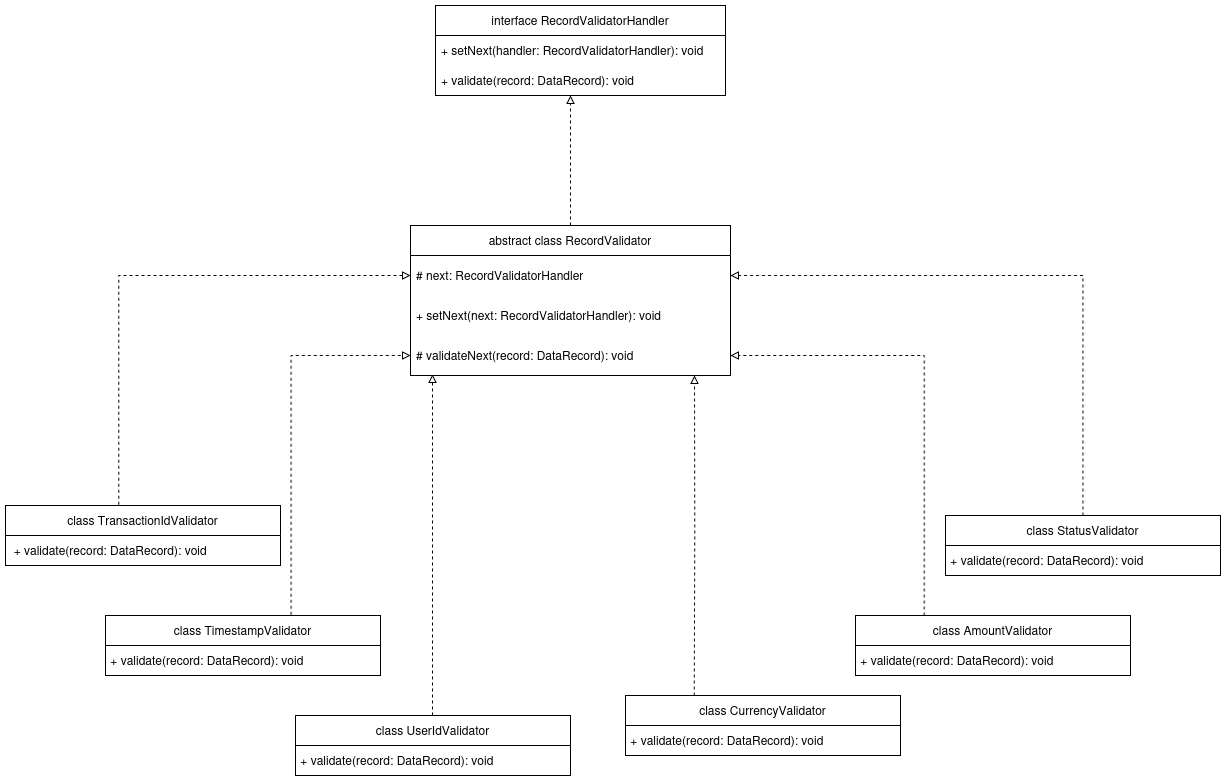

The diagram above was exported from draw.io. Its source (the exported page's mxGraphModel, read from the mxfile embedded in the PNG):
<mxGraphModel dx="2210" dy="915" grid="1" gridSize="10" guides="1" tooltips="1" connect="1" arrows="1" fold="1" page="1" pageScale="1" pageWidth="850" pageHeight="1100" math="0" shadow="0">
  <root>
    <mxCell id="0" />
    <mxCell id="1" parent="0" />
    <mxCell id="Df8PG2IeJKDCHZKTpoiZ-1" style="edgeStyle=orthogonalEdgeStyle;rounded=0;orthogonalLoop=1;jettySize=auto;html=1;endArrow=block;endFill=0;dashed=1;" edge="1" source="Df8PG2IeJKDCHZKTpoiZ-2" parent="1">
      <mxGeometry relative="1" as="geometry">
        <mxPoint x="384.9999999999998" y="180" as="targetPoint" />
      </mxGeometry>
    </mxCell>
    <mxCell id="Df8PG2IeJKDCHZKTpoiZ-2" value="abstract class RecordValidator" style="swimlane;fontStyle=0;childLayout=stackLayout;horizontal=1;startSize=30;horizontalStack=0;resizeParent=1;resizeParentMax=0;resizeLast=0;collapsible=1;marginBottom=0;whiteSpace=wrap;html=1;" vertex="1" parent="1">
      <mxGeometry x="225" y="310" width="320" height="150" as="geometry" />
    </mxCell>
    <mxCell id="Df8PG2IeJKDCHZKTpoiZ-3" value="# next: RecordValidatorHandler" style="text;strokeColor=none;fillColor=none;align=left;verticalAlign=middle;spacingLeft=4;spacingRight=4;overflow=hidden;points=[[0,0.5],[1,0.5]];portConstraint=eastwest;rotatable=0;whiteSpace=wrap;html=1;" vertex="1" parent="Df8PG2IeJKDCHZKTpoiZ-2">
      <mxGeometry y="30" width="320" height="40" as="geometry" />
    </mxCell>
    <mxCell id="Df8PG2IeJKDCHZKTpoiZ-4" value="+ setNext(next: RecordValidatorHandler): void" style="text;strokeColor=none;fillColor=none;align=left;verticalAlign=middle;spacingLeft=4;spacingRight=4;overflow=hidden;points=[[0,0.5],[1,0.5]];portConstraint=eastwest;rotatable=0;whiteSpace=wrap;html=1;" vertex="1" parent="Df8PG2IeJKDCHZKTpoiZ-2">
      <mxGeometry y="70" width="320" height="40" as="geometry" />
    </mxCell>
    <mxCell id="Df8PG2IeJKDCHZKTpoiZ-5" value="# validateNext(record: DataRecord): void" style="text;strokeColor=none;fillColor=none;align=left;verticalAlign=middle;spacingLeft=4;spacingRight=4;overflow=hidden;points=[[0,0.5],[1,0.5]];portConstraint=eastwest;rotatable=0;whiteSpace=wrap;html=1;" vertex="1" parent="Df8PG2IeJKDCHZKTpoiZ-2">
      <mxGeometry y="110" width="320" height="40" as="geometry" />
    </mxCell>
    <mxCell id="Df8PG2IeJKDCHZKTpoiZ-6" style="edgeStyle=orthogonalEdgeStyle;rounded=0;orthogonalLoop=1;jettySize=auto;html=1;entryX=0;entryY=0.5;entryDx=0;entryDy=0;dashed=1;endArrow=block;endFill=0;exitX=0.412;exitY=-0.012;exitDx=0;exitDy=0;exitPerimeter=0;" edge="1" source="Df8PG2IeJKDCHZKTpoiZ-7" target="Df8PG2IeJKDCHZKTpoiZ-3" parent="1">
      <mxGeometry relative="1" as="geometry">
        <mxPoint x="129.99999999999977" y="470" as="targetPoint" />
      </mxGeometry>
    </mxCell>
    <mxCell id="Df8PG2IeJKDCHZKTpoiZ-7" value="class TransactionIdValidator" style="swimlane;fontStyle=0;childLayout=stackLayout;horizontal=1;startSize=30;horizontalStack=0;resizeParent=1;resizeParentMax=0;resizeLast=0;collapsible=1;marginBottom=0;whiteSpace=wrap;html=1;" vertex="1" parent="1">
      <mxGeometry x="-180" y="590" width="275" height="60" as="geometry" />
    </mxCell>
    <mxCell id="Df8PG2IeJKDCHZKTpoiZ-8" value="&amp;nbsp; + validate(record: DataRecord): void" style="text;html=1;align=left;verticalAlign=middle;resizable=0;points=[];autosize=1;strokeColor=none;fillColor=none;" vertex="1" parent="Df8PG2IeJKDCHZKTpoiZ-7">
      <mxGeometry y="30" width="275" height="30" as="geometry" />
    </mxCell>
    <mxCell id="Df8PG2IeJKDCHZKTpoiZ-9" style="edgeStyle=orthogonalEdgeStyle;rounded=0;orthogonalLoop=1;jettySize=auto;html=1;entryX=0;entryY=0.5;entryDx=0;entryDy=0;dashed=1;endArrow=block;endFill=0;exitX=0.675;exitY=-0.012;exitDx=0;exitDy=0;exitPerimeter=0;" edge="1" source="Df8PG2IeJKDCHZKTpoiZ-10" target="Df8PG2IeJKDCHZKTpoiZ-5" parent="1">
      <mxGeometry relative="1" as="geometry">
        <mxPoint x="129.99999999999977" y="485" as="targetPoint" />
      </mxGeometry>
    </mxCell>
    <mxCell id="Df8PG2IeJKDCHZKTpoiZ-10" value="class TimestampValidator" style="swimlane;fontStyle=0;childLayout=stackLayout;horizontal=1;startSize=30;horizontalStack=0;resizeParent=1;resizeParentMax=0;resizeLast=0;collapsible=1;marginBottom=0;whiteSpace=wrap;html=1;" vertex="1" parent="1">
      <mxGeometry x="-80" y="700" width="275" height="60" as="geometry" />
    </mxCell>
    <mxCell id="Df8PG2IeJKDCHZKTpoiZ-11" value="&lt;div align=&quot;left&quot;&gt;&amp;nbsp;+ validate(record: DataRecord): void&lt;/div&gt;" style="text;html=1;align=left;verticalAlign=middle;resizable=0;points=[];autosize=1;strokeColor=none;fillColor=none;" vertex="1" parent="Df8PG2IeJKDCHZKTpoiZ-10">
      <mxGeometry y="30" width="275" height="30" as="geometry" />
    </mxCell>
    <mxCell id="Df8PG2IeJKDCHZKTpoiZ-12" value="class UserIdValidator" style="swimlane;fontStyle=0;childLayout=stackLayout;horizontal=1;startSize=30;horizontalStack=0;resizeParent=1;resizeParentMax=0;resizeLast=0;collapsible=1;marginBottom=0;whiteSpace=wrap;html=1;" vertex="1" parent="1">
      <mxGeometry x="110" y="800" width="275" height="60" as="geometry" />
    </mxCell>
    <mxCell id="Df8PG2IeJKDCHZKTpoiZ-13" value="&lt;div align=&quot;left&quot;&gt;&amp;nbsp;+ validate(record: DataRecord): void&lt;/div&gt;" style="text;html=1;align=left;verticalAlign=middle;resizable=0;points=[];autosize=1;strokeColor=none;fillColor=none;" vertex="1" parent="Df8PG2IeJKDCHZKTpoiZ-12">
      <mxGeometry y="30" width="275" height="30" as="geometry" />
    </mxCell>
    <mxCell id="Df8PG2IeJKDCHZKTpoiZ-14" style="edgeStyle=orthogonalEdgeStyle;rounded=0;orthogonalLoop=1;jettySize=auto;html=1;exitX=0.25;exitY=0;exitDx=0;exitDy=0;dashed=1;endArrow=block;endFill=0;" edge="1" parent="1">
      <mxGeometry relative="1" as="geometry">
        <mxPoint x="509.0000000000002" y="460" as="targetPoint" />
        <mxPoint x="508.7499999999998" y="780" as="sourcePoint" />
      </mxGeometry>
    </mxCell>
    <mxCell id="Df8PG2IeJKDCHZKTpoiZ-15" value="class CurrencyValidator" style="swimlane;fontStyle=0;childLayout=stackLayout;horizontal=1;startSize=30;horizontalStack=0;resizeParent=1;resizeParentMax=0;resizeLast=0;collapsible=1;marginBottom=0;whiteSpace=wrap;html=1;" vertex="1" parent="1">
      <mxGeometry x="440" y="780" width="275" height="60" as="geometry" />
    </mxCell>
    <mxCell id="Df8PG2IeJKDCHZKTpoiZ-16" value="&lt;div align=&quot;left&quot;&gt;&amp;nbsp;+ validate(record: DataRecord): void&lt;/div&gt;" style="text;html=1;align=left;verticalAlign=middle;resizable=0;points=[];autosize=1;strokeColor=none;fillColor=none;" vertex="1" parent="Df8PG2IeJKDCHZKTpoiZ-15">
      <mxGeometry y="30" width="275" height="30" as="geometry" />
    </mxCell>
    <mxCell id="Df8PG2IeJKDCHZKTpoiZ-17" style="edgeStyle=orthogonalEdgeStyle;rounded=0;orthogonalLoop=1;jettySize=auto;html=1;exitX=0.5;exitY=0;exitDx=0;exitDy=0;entryX=1;entryY=0.5;entryDx=0;entryDy=0;dashed=1;endArrow=block;endFill=0;" edge="1" source="Df8PG2IeJKDCHZKTpoiZ-18" target="Df8PG2IeJKDCHZKTpoiZ-3" parent="1">
      <mxGeometry relative="1" as="geometry">
        <mxPoint x="399.9999999999998" y="470" as="targetPoint" />
      </mxGeometry>
    </mxCell>
    <mxCell id="Df8PG2IeJKDCHZKTpoiZ-18" value="class StatusValidator" style="swimlane;fontStyle=0;childLayout=stackLayout;horizontal=1;startSize=30;horizontalStack=0;resizeParent=1;resizeParentMax=0;resizeLast=0;collapsible=1;marginBottom=0;whiteSpace=wrap;html=1;" vertex="1" parent="1">
      <mxGeometry x="760" y="600" width="275" height="60" as="geometry" />
    </mxCell>
    <mxCell id="Df8PG2IeJKDCHZKTpoiZ-19" value="&lt;div align=&quot;left&quot;&gt;&amp;nbsp;+ validate(record: DataRecord): void&lt;/div&gt;" style="text;html=1;align=left;verticalAlign=middle;resizable=0;points=[];autosize=1;strokeColor=none;fillColor=none;" vertex="1" parent="Df8PG2IeJKDCHZKTpoiZ-18">
      <mxGeometry y="30" width="275" height="30" as="geometry" />
    </mxCell>
    <mxCell id="Df8PG2IeJKDCHZKTpoiZ-20" style="edgeStyle=orthogonalEdgeStyle;rounded=0;orthogonalLoop=1;jettySize=auto;html=1;endArrow=block;endFill=0;dashed=1;" edge="1" source="Df8PG2IeJKDCHZKTpoiZ-12" parent="1">
      <mxGeometry relative="1" as="geometry">
        <mxPoint x="247" y="459" as="targetPoint" />
      </mxGeometry>
    </mxCell>
    <mxCell id="Df8PG2IeJKDCHZKTpoiZ-21" value="interface RecordValidatorHandler" style="swimlane;fontStyle=0;childLayout=stackLayout;horizontal=1;startSize=30;horizontalStack=0;resizeParent=1;resizeParentMax=0;resizeLast=0;collapsible=1;marginBottom=0;whiteSpace=wrap;html=1;" vertex="1" parent="1">
      <mxGeometry x="250" y="90" width="290" height="90" as="geometry" />
    </mxCell>
    <mxCell id="Df8PG2IeJKDCHZKTpoiZ-22" value="+ setNext(handler:&amp;nbsp;RecordValidatorHandler): void" style="text;strokeColor=none;fillColor=none;align=left;verticalAlign=middle;spacingLeft=4;spacingRight=4;overflow=hidden;points=[[0,0.5],[1,0.5]];portConstraint=eastwest;rotatable=0;whiteSpace=wrap;html=1;" vertex="1" parent="Df8PG2IeJKDCHZKTpoiZ-21">
      <mxGeometry y="30" width="290" height="30" as="geometry" />
    </mxCell>
    <mxCell id="Df8PG2IeJKDCHZKTpoiZ-23" value="+ validate(record: DataRecord): void" style="text;strokeColor=none;fillColor=none;align=left;verticalAlign=middle;spacingLeft=4;spacingRight=4;overflow=hidden;points=[[0,0.5],[1,0.5]];portConstraint=eastwest;rotatable=0;whiteSpace=wrap;html=1;" vertex="1" parent="Df8PG2IeJKDCHZKTpoiZ-21">
      <mxGeometry y="60" width="290" height="30" as="geometry" />
    </mxCell>
    <mxCell id="Df8PG2IeJKDCHZKTpoiZ-24" style="edgeStyle=orthogonalEdgeStyle;rounded=0;orthogonalLoop=1;jettySize=auto;html=1;exitX=0.25;exitY=0;exitDx=0;exitDy=0;entryX=1;entryY=0.5;entryDx=0;entryDy=0;dashed=1;endArrow=block;endFill=0;" edge="1" source="Df8PG2IeJKDCHZKTpoiZ-25" target="Df8PG2IeJKDCHZKTpoiZ-5" parent="1">
      <mxGeometry relative="1" as="geometry" />
    </mxCell>
    <mxCell id="Df8PG2IeJKDCHZKTpoiZ-25" value="class AmountValidator" style="swimlane;fontStyle=0;childLayout=stackLayout;horizontal=1;startSize=30;horizontalStack=0;resizeParent=1;resizeParentMax=0;resizeLast=0;collapsible=1;marginBottom=0;whiteSpace=wrap;html=1;" vertex="1" parent="1">
      <mxGeometry x="670" y="700" width="275" height="60" as="geometry" />
    </mxCell>
    <mxCell id="Df8PG2IeJKDCHZKTpoiZ-26" value="&lt;div align=&quot;left&quot;&gt;&amp;nbsp;+ validate(record: DataRecord): void&lt;/div&gt;" style="text;html=1;align=left;verticalAlign=middle;resizable=0;points=[];autosize=1;strokeColor=none;fillColor=none;" vertex="1" parent="Df8PG2IeJKDCHZKTpoiZ-25">
      <mxGeometry y="30" width="275" height="30" as="geometry" />
    </mxCell>
  </root>
</mxGraphModel>